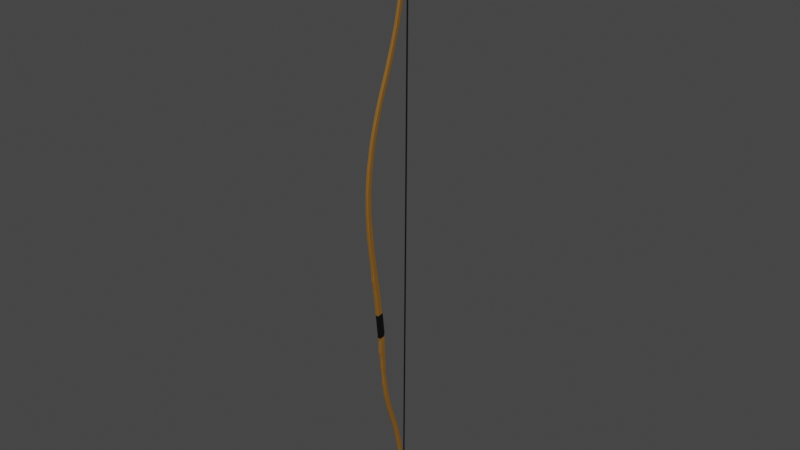 # Source: bow.blend  (saved by Blender 2.92.15; exported with 4.5.12 LTS)
import bpy
from mathutils import Matrix  # noqa: F401  (used for matrix-valued properties, if any)

bpy.ops.wm.read_factory_settings(use_empty=True)
scene = bpy.context.scene
scene.name = 'Scene'

# ---- collections
col_collection = bpy.data.collections.new('Collection'); scene.collection.children.link(col_collection)

# ---- materials (node trees are filled in below, after node groups)
mat_material_002 = bpy.data.materials.new('Material.002')
mat_material_002.use_transparent_shadow = False
mat_material_001 = bpy.data.materials.new('Material.001')
mat_material_001.use_transparent_shadow = False
mat_material_003 = bpy.data.materials.new('Material.003')
mat_material_003.use_transparent_shadow = False

# ---- material node trees
mat_material_002.use_nodes = True; mat_material_002.node_tree.nodes.clear()
_N = mat_material_002.node_tree.nodes; _L = mat_material_002.node_tree.links
n0 = _N.new('ShaderNodeBsdfPrincipled'); n0.name = 'Principled BSDF'; n0.location = (10, 300)
n0.distribution = 'GGX'
n0.subsurface_method = 'BURLEY'
n0.inputs[0].default_value = (0.2396, 0.109, 0.018, 1.0)
n0.inputs[3].default_value = 1.45
n0.inputs[27].default_value = (0.0, 0.0, 0.0, 1.0)
n0.inputs[28].default_value = 1.0
n1 = _N.new('ShaderNodeOutputMaterial'); n1.name = 'Material Output'; n1.location = (300, 300)
_L.new(n0.outputs[0], n1.inputs[0])
n1.is_active_output = True
mat_material_001.use_nodes = True; mat_material_001.node_tree.nodes.clear()
_N = mat_material_001.node_tree.nodes; _L = mat_material_001.node_tree.links
n0 = _N.new('ShaderNodeBsdfPrincipled'); n0.name = 'Principled BSDF'; n0.location = (10, 300)
n0.distribution = 'GGX'
n0.subsurface_method = 'BURLEY'
n0.inputs[0].default_value = (0.0, 0.0, 0.0, 1.0)
n0.inputs[3].default_value = 1.45
n0.inputs[27].default_value = (0.0, 0.0, 0.0, 1.0)
n0.inputs[28].default_value = 1.0
n1 = _N.new('ShaderNodeOutputMaterial'); n1.name = 'Material Output'; n1.location = (300, 300)
_L.new(n0.outputs[0], n1.inputs[0])
n1.is_active_output = True
mat_material_003.use_nodes = True; mat_material_003.node_tree.nodes.clear()
_N = mat_material_003.node_tree.nodes; _L = mat_material_003.node_tree.links
n0 = _N.new('ShaderNodeBsdfPrincipled'); n0.name = 'Principled BSDF'; n0.location = (10, 300)
n0.distribution = 'GGX'
n0.subsurface_method = 'BURLEY'
n0.inputs[0].default_value = (0.0, 0.0, 0.0, 1.0)
n0.inputs[3].default_value = 1.45
n0.inputs[27].default_value = (0.0, 0.0, 0.0, 1.0)
n0.inputs[28].default_value = 1.0
n1 = _N.new('ShaderNodeOutputMaterial'); n1.name = 'Material Output'; n1.location = (300, 300)
_L.new(n0.outputs[0], n1.inputs[0])
n1.is_active_output = True

# ---- world
world_world = bpy.data.worlds.new('World'); scene.world = world_world
world_world.use_nodes = True; world_world.node_tree.nodes.clear()
_N = world_world.node_tree.nodes; _L = world_world.node_tree.links
n0 = _N.new('ShaderNodeOutputWorld'); n0.name = 'World Output'; n0.location = (300, 300)
n1 = _N.new('ShaderNodeBackground'); n1.name = 'Background'; n1.location = (10, 300)
n1.inputs[0].default_value = (0.05088, 0.05088, 0.05088, 1.0)
_L.new(n1.outputs[0], n0.inputs[0])
n0.is_active_output = True
world_world.color = (0.05088, 0.05088, 0.05088)
world_world.use_sun_shadow = False
world_world.sun_shadow_jitter_overblur = 0.0

# ---- meshes
me_cube_002 = bpy.data.meshes.new('Cube.002')
me_cube_002.from_pydata([(0.8304, 0.5474, -8.948), (-1.0, -1.0, 1.0), (0.8304, -1.113, -8.948), (-1.0, 1.0, 1.0), (1.0, 1.035, -0.8763), (1.0, -1.0, 1.0), (1.0, -0.965, -0.8763), (1.0, 1.0, 1.0), (-1.0, -1.0, 2.935), (-1.0, 1.0, 2.935), (1.0, -1.0, 2.935), (1.0, 1.0, 2.935), (-1.0, -1.0, 5.462), (-1.0, 1.0, 5.462), (1.0, -1.0, 5.462), (1.0, 1.0, 5.462), (-1.0, -1.0, 8.647), (-1.0, 1.0, 8.647), (1.0, -1.0, 8.647), (1.0, 1.0, 8.647), (-1.0, -1.199, 11.36), (-1.0, 0.8011, 11.36), (1.0, -1.199, 11.36), (1.0, 0.8011, 11.36), (-0.9099, -1.042, 13.89), (-0.9099, 0.7772, 13.89), (0.9099, -1.042, 13.89), (0.9099, 0.7772, 13.89), (-0.9099, -1.042, 16.96), (-0.9099, 0.7772, 16.96), (0.9099, -1.042, 16.96), (0.9099, 0.7772, 16.96), (-0.9099, -1.131, 19.99), (-0.9099, 0.6888, 19.99), (0.9099, -1.131, 19.99), (0.9099, 0.6888, 19.99), (-0.9099, -1.131, 22.98), (-0.9099, 0.6888, 22.98), (0.9099, -1.131, 22.98), (0.9099, 0.6888, 22.98), (-0.9099, -1.131, 25.41), (-0.9099, 0.6888, 25.41), (0.9099, -1.131, 25.41), (0.9099, 0.6888, 25.41), (-0.9099, -1.015, 28.37), (-0.9099, 0.8046, 28.37), (0.9099, -1.015, 28.37), (0.9099, 0.8046, 28.37), (-0.834, -0.8508, 30.87), (-0.834, 0.8171, 30.87), (0.834, -0.8508, 30.87), (0.834, 0.8171, 30.87), (-0.834, -0.6519, 33.52), (-0.834, 1.016, 33.52), (0.834, -0.6519, 33.52), (0.834, 1.016, 33.52), (-0.834, -0.2451, 36.82), (-0.834, 1.423, 36.82), (0.834, -0.2451, 36.82), (0.834, 1.423, 36.82), (-0.834, 0.128, 39.87), (-0.834, 1.796, 39.87), (0.834, 0.128, 39.87), (0.834, 1.796, 39.87), (-0.834, 0.73, 42.87), (-0.834, 2.398, 42.87), (0.834, 0.73, 42.87), (0.834, 2.398, 42.87), (-0.834, 1.506, 46.35), (-0.834, 3.174, 46.35), (0.834, 1.506, 46.35), (0.834, 3.174, 46.35), (-0.834, 2.465, 49.47), (-0.834, 4.133, 49.47), (0.834, 2.465, 49.47), (0.834, 4.133, 49.47), (-0.834, 3.297, 52.27), (-0.834, 4.965, 52.27), (0.834, 3.297, 52.27), (0.834, 4.965, 52.27), (-0.834, 4.251, 54.94), (-0.834, 5.919, 54.94), (0.834, 4.251, 54.94), (0.834, 5.919, 54.94), (-0.834, 5.665, 58.38), (-0.834, 7.333, 58.38), (0.834, 5.665, 58.38), (0.834, 7.333, 58.38), (-0.834, 7.113, 61.63), (-0.834, 8.781, 61.63), (0.834, 7.113, 61.63), (0.834, 8.781, 61.63), (-0.834, 8.639, 64.81), (-0.834, 10.31, 64.81), (0.834, 8.639, 64.81), (0.834, 10.31, 64.81), (-0.834, 10.48, 68.31), (-0.834, 12.15, 68.31), (0.834, 10.48, 68.31), (0.834, 12.15, 68.31), (-0.834, 12.32, 71.74), (-0.834, 13.99, 71.74), (0.834, 12.32, 71.74), (0.834, 13.99, 71.74), (-0.834, 13.96, 75.1), (-0.834, 15.63, 75.1), (0.834, 13.96, 75.1), (0.834, 15.63, 75.1), (-0.7711, 15.49, 78.24), (-0.7711, 17.03, 78.24), (0.7711, 15.49, 78.24), (0.7711, 17.03, 78.24), (-0.7711, 17.48, 82.71), (-0.7711, 19.02, 82.71), (0.7711, 17.48, 82.71), (0.7711, 19.02, 82.71), (-0.7711, 18.74, 86.04), (-0.7711, 20.28, 86.04), (0.7711, 18.74, 86.04), (0.7711, 20.28, 86.04), (-0.7711, 19.68, 88.77), (-0.7711, 21.22, 88.77), (0.7711, 19.68, 88.77), (0.7711, 21.22, 88.77), (-0.7711, 20.05, 89.96), (-0.7711, 21.59, 89.96), (0.7711, 20.05, 89.96), (0.7711, 21.59, 89.96), (-0.7711, 20.69, 92.04), (-0.7711, 22.24, 92.04), (0.7711, 20.69, 92.04), (0.7711, 22.24, 92.04), (0.7711, 21.91, 91.0), (0.7711, 20.18, 90.84), (-0.7711, 20.18, 90.84), (-0.7711, 21.91, 91.0), (0.7711, 22.08, 91.52), (-0.7711, 20.58, 91.44), (0.7711, 20.58, 91.44), (-0.7711, 22.08, 91.52), (-0.7711, 21.42, 94.52), (-0.7711, 22.96, 94.52), (0.7711, 21.42, 94.52), (0.7711, 22.96, 94.52), (-0.7711, 22.27, 97.99), (-0.7711, 23.81, 97.99), (0.7711, 22.27, 97.99), (0.7711, 23.81, 97.99), (-0.8341, 23.2, 102.3), (-0.8341, 24.86, 102.3), (0.8341, 23.2, 102.3), (0.8341, 24.86, 102.3), (-0.8589, 23.87, 107.3), (-0.8589, 25.59, 107.3), (0.8589, 23.87, 107.3), (0.8589, 25.59, 107.3), (-1.025, 24.56, 112.9), (-1.025, 26.62, 112.9), (1.025, 24.56, 112.9), (1.025, 26.62, 112.9), (-0.6271, 24.89, 115.6), (-0.6271, 26.15, 115.6), (0.6271, 24.89, 115.6), (0.6271, 26.15, 115.6), (-0.4683, 25.01, 117.5), (-0.4683, 25.95, 117.5), (0.4683, 25.01, 117.5), (0.4683, 25.95, 117.5), (-0.8304, 0.5474, -8.948), (-0.8304, -1.113, -8.948), (-1.0, 1.035, -0.8763), (-1.0, -0.965, -0.8763), (-1.0, -1.0, -10.06), (-1.0, 1.0, -10.06), (1.0, -1.0, -10.06), (1.0, 1.0, -10.06), (-1.0, -1.456, -14.24), (-1.0, 0.5437, -14.24), (1.0, -1.456, -14.24), (1.0, 0.5437, -14.24), (-0.8372, -1.293, -17.14), (-0.8372, 0.3808, -17.14), (0.8372, -1.293, -17.14), (0.8372, 0.3808, -17.14), (-0.8372, -1.449, -20.08), (-0.8372, 0.2248, -20.08), (0.8372, -1.449, -20.08), (0.8372, 0.2248, -20.08), (-0.6944, -1.439, -22.99), (-0.6944, -0.05052, -22.99), (0.6944, -1.439, -22.99), (0.6944, -0.05052, -22.99), (-0.8091, -1.554, -26.6), (-0.8091, 0.06413, -26.6), (0.8091, -1.554, -26.6), (0.8091, 0.06413, -26.6), (-0.8091, -1.365, -30.75), (-0.8091, 0.2529, -30.75), (0.8091, -1.365, -30.75), (0.8091, 0.2529, -30.75), (-0.8091, -1.031, -34.07), (-0.8091, 0.5876, -34.07), (0.8091, -1.031, -34.07), (0.8091, 0.5876, -34.07), (-0.8091, -0.534, -37.57), (-0.8091, 1.084, -37.57), (0.8091, -0.534, -37.57), (0.8091, 1.084, -37.57), (-0.8091, 0.5244, -42.92), (-0.8091, 2.143, -42.92), (0.8091, 0.5244, -42.92), (0.8091, 2.143, -42.92), (-0.8091, 1.363, -47.36), (-0.8091, 2.981, -47.36), (0.8091, 1.363, -47.36), (0.8091, 2.981, -47.36), (-0.8091, 2.008, -53.27), (-0.8091, 3.626, -53.27), (0.8091, 2.008, -53.27), (0.8091, 3.626, -53.27), (-0.8091, 2.008, -53.27), (-0.8091, 3.626, -53.27), (0.8091, 2.008, -53.27), (0.8091, 3.626, -53.27), (-0.6939, 2.457, -58.33), (-0.6939, 3.845, -58.33), (0.6939, 2.457, -58.33), (0.6939, 3.845, -58.33), (-0.6939, 2.538, -62.86), (-0.6939, 3.926, -62.86), (0.6939, 2.538, -62.86), (0.6939, 3.926, -62.86), (-0.7204, 2.474, -65.12), (-0.7204, 3.914, -65.12), (0.7204, 2.474, -65.12), (0.7204, 3.914, -65.12), (-0.9416, 1.958, -67.79), (-0.9416, 3.841, -67.79), (0.9416, 1.958, -67.79), (0.9416, 3.841, -67.79), (-1.094, 1.381, -69.76), (-1.094, 3.569, -69.76), (1.094, 1.381, -69.76), (1.094, 3.569, -69.76), (-0.5548, 1.563, -70.75), (-0.5548, 2.672, -70.75), (0.5548, 1.563, -70.75), (0.5548, 2.672, -70.75)], [], [(179, 178, 182, 183), (174, 175, 0, 2), (1, 3, 170, 171), (177, 179, 183, 181), (181, 183, 187, 185), (7, 3, 9, 11), (10, 11, 15, 14), (5, 7, 11, 10), (3, 1, 8, 9), (1, 5, 10, 8), (12, 14, 18, 16), (9, 8, 12, 13), (8, 10, 14, 12), (11, 9, 13, 15), (19, 17, 21, 23), (15, 13, 17, 19), (14, 15, 19, 18), (13, 12, 16, 17), (22, 23, 27, 26), (18, 19, 23, 22), (17, 16, 20, 21), (16, 18, 22, 20), (24, 26, 30, 28), (21, 20, 24, 25), (20, 22, 26, 24), (23, 21, 25, 27), (30, 31, 35, 34), (27, 25, 29, 31), (26, 27, 31, 30), (25, 24, 28, 29), (34, 35, 39, 38), (29, 28, 32, 33), (28, 30, 34, 32), (31, 29, 33, 35), (36, 38, 42, 40), (33, 32, 36, 37), (32, 34, 38, 36), (35, 33, 37, 39), (42, 43, 47, 46), (39, 37, 41, 43), (38, 39, 43, 42), (37, 36, 40, 41), (45, 44, 48, 49), (41, 40, 44, 45), (40, 42, 46, 44), (43, 41, 45, 47), (48, 50, 54, 52), (44, 46, 50, 48), (47, 45, 49, 51), (46, 47, 51, 50), (54, 55, 59, 58), (51, 49, 53, 55), (50, 51, 55, 54), (49, 48, 52, 53), (56, 58, 62, 60), (53, 52, 56, 57), (52, 54, 58, 56), (55, 53, 57, 59), (63, 61, 65, 67), (59, 57, 61, 63), (58, 59, 63, 62), (57, 56, 60, 61), (66, 67, 71, 70), (62, 63, 67, 66), (61, 60, 64, 65), (60, 62, 66, 64), (68, 70, 74, 72), (65, 64, 68, 69), (64, 66, 70, 68), (67, 65, 69, 71), (74, 75, 79, 78), (71, 69, 73, 75), (70, 71, 75, 74), (69, 68, 72, 73), (78, 79, 83, 82), (73, 72, 76, 77), (72, 74, 78, 76), (75, 73, 77, 79), (80, 82, 86, 84), (77, 76, 80, 81), (76, 78, 82, 80), (79, 77, 81, 83), (86, 87, 91, 90), (83, 81, 85, 87), (82, 83, 87, 86), (81, 80, 84, 85), (89, 88, 92, 93), (85, 84, 88, 89), (84, 86, 90, 88), (87, 85, 89, 91), (92, 94, 98, 96), (88, 90, 94, 92), (91, 89, 93, 95), (90, 91, 95, 94), (96, 98, 102, 100), (95, 93, 97, 99), (94, 95, 99, 98), (93, 92, 96, 97), (102, 103, 107, 106), (99, 97, 101, 103), (98, 99, 103, 102), (97, 96, 100, 101), (105, 104, 108, 109), (101, 100, 104, 105), (100, 102, 106, 104), (103, 101, 105, 107), (108, 110, 114, 112), (104, 106, 110, 108), (107, 105, 109, 111), (106, 107, 111, 110), (114, 115, 119, 118), (111, 109, 113, 115), (110, 111, 115, 114), (109, 108, 112, 113), (116, 118, 122, 120), (113, 112, 116, 117), (112, 114, 118, 116), (115, 113, 117, 119), (123, 121, 125, 127), (119, 117, 121, 123), (118, 119, 123, 122), (117, 116, 120, 121), (138, 136, 131, 130), (122, 123, 127, 126), (121, 120, 124, 125), (120, 122, 126, 124), (128, 130, 142, 140), (139, 137, 128, 129), (137, 138, 130, 128), (136, 139, 129, 131), (127, 125, 135, 132), (124, 126, 133, 134), (125, 124, 134, 135), (126, 127, 132, 133), (132, 135, 139, 136), (134, 133, 138, 137), (135, 134, 137, 139), (133, 132, 136, 138), (140, 142, 146, 144), (131, 129, 141, 143), (130, 131, 143, 142), (129, 128, 140, 141), (146, 147, 151, 150), (143, 141, 145, 147), (142, 143, 147, 146), (141, 140, 144, 145), (149, 148, 152, 153), (145, 144, 148, 149), (144, 146, 150, 148), (147, 145, 149, 151), (152, 154, 158, 156), (148, 150, 154, 152), (151, 149, 153, 155), (150, 151, 155, 154), (158, 159, 163, 162), (155, 153, 157, 159), (154, 155, 159, 158), (153, 152, 156, 157), (162, 163, 167, 166), (157, 156, 160, 161), (156, 158, 162, 160), (159, 157, 161, 163), (167, 165, 164, 166), (161, 160, 164, 165), (160, 162, 166, 164), (163, 161, 165, 167), (7, 5, 6, 4), (175, 173, 168, 0), (176, 177, 181, 180), (5, 1, 171, 6), (172, 173, 177, 176), (172, 174, 2, 169), (173, 172, 169, 168), (3, 7, 4, 170), (178, 176, 180, 182), (174, 172, 176, 178), (173, 175, 179, 177), (175, 174, 178, 179), (185, 187, 191, 189), (180, 181, 185, 184), (182, 180, 184, 186), (183, 182, 186, 187), (188, 189, 193, 192), (186, 184, 188, 190), (184, 185, 189, 188), (187, 186, 190, 191), (193, 195, 199, 197), (191, 190, 194, 195), (189, 191, 195, 193), (190, 188, 192, 194), (198, 196, 200, 202), (194, 192, 196, 198), (192, 193, 197, 196), (195, 194, 198, 199), (200, 201, 205, 204), (196, 197, 201, 200), (199, 198, 202, 203), (197, 199, 203, 201), (205, 207, 211, 209), (203, 202, 206, 207), (201, 203, 207, 205), (202, 200, 204, 206), (208, 209, 213, 212), (206, 204, 208, 210), (204, 205, 209, 208), (207, 206, 210, 211), (215, 214, 218, 219), (211, 210, 214, 215), (209, 211, 215, 213), (210, 208, 212, 214), (217, 219, 223, 221), (213, 215, 219, 217), (214, 212, 216, 218), (212, 213, 217, 216), (220, 221, 225, 224), (218, 216, 220, 222), (216, 217, 221, 220), (219, 218, 222, 223), (225, 227, 231, 229), (223, 222, 226, 227), (221, 223, 227, 225), (222, 220, 224, 226), (229, 231, 235, 233), (226, 224, 228, 230), (224, 225, 229, 228), (227, 226, 230, 231), (232, 233, 237, 236), (230, 228, 232, 234), (228, 229, 233, 232), (231, 230, 234, 235), (237, 239, 243, 241), (235, 234, 238, 239), (233, 235, 239, 237), (234, 232, 236, 238), (242, 240, 244, 246), (238, 236, 240, 242), (236, 237, 241, 240), (239, 238, 242, 243), (245, 247, 246, 244), (240, 241, 245, 244), (243, 242, 246, 247), (241, 243, 247, 245)])
_uv = me_cube_002.uv_layers.new(name='UVMap')
_uv.uv.foreach_set('vector', [0.375, 0.5, 0.375, 0.75, 0.375, 0.75, 0.375, 0.5, 0.375, 0.75, 0.375, 0.5, 0.375, 0.5, 0.375, 0.75, 0.625, 0.0, 0.625, 0.25, 0.625, 0.25, 0.625, 0.0, 0.375, 0.25, 0.375, 0.5, 0.375, 0.5, 0.375, 0.25, 0.375, 0.25, 0.375, 0.5, 0.375, 0.5, 0.375, 0.25, 0.625, 0.5, 0.625, 0.25, 0.625, 0.25, 0.625, 0.5, 0.625, 0.75, 0.625, 0.5, 0.625, 0.5, 0.625, 0.75, 0.625, 0.75, 0.625, 0.5, 0.625, 0.5, 0.625, 0.75, 0.625, 0.25, 0.625, 0.0, 0.625, 0.0, 0.625, 0.25, 0.625, 1.0, 0.625, 0.75, 0.625, 0.75, 0.625, 1.0, 0.625, 1.0, 0.625, 0.75, 0.625, 0.75, 0.625, 1.0, 0.625, 0.25, 0.625, 0.0, 0.625, 0.0, 0.625, 0.25, 0.625, 1.0, 0.625, 0.75, 0.625, 0.75, 0.625, 1.0, 0.625, 0.5, 0.625, 0.25, 0.625, 0.25, 0.625, 0.5, 0.625, 0.5, 0.625, 0.25, 0.625, 0.25, 0.625, 0.5, 0.625, 0.5, 0.625, 0.25, 0.625, 0.25, 0.625, 0.5, 0.625, 0.75, 0.625, 0.5, 0.625, 0.5, 0.625, 0.75, 0.625, 0.25, 0.625, 0.0, 0.625, 0.0, 0.625, 0.25, 0.625, 0.75, 0.625, 0.5, 0.625, 0.5, 0.625, 0.75, 0.625, 0.75, 0.625, 0.5, 0.625, 0.5, 0.625, 0.75, 0.625, 0.25, 0.625, 0.0, 0.625, 0.0, 0.625, 0.25, 0.625, 1.0, 0.625, 0.75, 0.625, 0.75, 0.625, 1.0, 0.625, 1.0, 0.625, 0.75, 0.625, 0.75, 0.625, 1.0, 0.625, 0.25, 0.625, 0.0, 0.625, 0.0, 0.625, 0.25, 0.625, 1.0, 0.625, 0.75, 0.625, 0.75, 0.625, 1.0, 0.625, 0.5, 0.625, 0.25, 0.625, 0.25, 0.625, 0.5, 0.625, 0.75, 0.625, 0.5, 0.625, 0.5, 0.625, 0.75, 0.625, 0.5, 0.625, 0.25, 0.625, 0.25, 0.625, 0.5, 0.625, 0.75, 0.625, 0.5, 0.625, 0.5, 0.625, 0.75, 0.625, 0.25, 0.625, 0.0, 0.625, 0.0, 0.625, 0.25, 0.625, 0.75, 0.625, 0.5, 0.625, 0.5, 0.625, 0.75, 0.625, 0.25, 0.625, 0.0, 0.625, 0.0, 0.625, 0.25, 0.625, 1.0, 0.625, 0.75, 0.625, 0.75, 0.625, 1.0, 0.625, 0.5, 0.625, 0.25, 0.625, 0.25, 0.625, 0.5, 0.625, 1.0, 0.625, 0.75, 0.625, 0.75, 0.625, 1.0, 0.625, 0.25, 0.625, 0.0, 0.625, 0.0, 0.625, 0.25, 0.625, 1.0, 0.625, 0.75, 0.625, 0.75, 0.625, 1.0, 0.625, 0.5, 0.625, 0.25, 0.625, 0.25, 0.625, 0.5, 0.625, 0.75, 0.625, 0.5, 0.625, 0.5, 0.625, 0.75, 0.625, 0.5, 0.625, 0.25, 0.625, 0.25, 0.625, 0.5, 0.625, 0.75, 0.625, 0.5, 0.625, 0.5, 0.625, 0.75, 0.625, 0.25, 0.625, 0.0, 0.625, 0.0, 0.625, 0.25, 0.625, 0.25, 0.625, 0.0, 0.625, 0.0, 0.625, 0.25, 0.625, 0.25, 0.625, 0.0, 0.625, 0.0, 0.625, 0.25, 0.625, 1.0, 0.625, 0.75, 0.625, 0.75, 0.625, 1.0, 0.625, 0.5, 0.625, 0.25, 0.625, 0.25, 0.625, 0.5, 0.625, 1.0, 0.625, 0.75, 0.625, 0.75, 0.625, 1.0, 0.625, 1.0, 0.625, 0.75, 0.625, 0.75, 0.625, 1.0, 0.625, 0.5, 0.625, 0.25, 0.625, 0.25, 0.625, 0.5, 0.625, 0.75, 0.625, 0.5, 0.625, 0.5, 0.625, 0.75, 0.625, 0.75, 0.625, 0.5, 0.625, 0.5, 0.625, 0.75, 0.625, 0.5, 0.625, 0.25, 0.625, 0.25, 0.625, 0.5, 0.625, 0.75, 0.625, 0.5, 0.625, 0.5, 0.625, 0.75, 0.625, 0.25, 0.625, 0.0, 0.625, 0.0, 0.625, 0.25, 0.625, 1.0, 0.625, 0.75, 0.625, 0.75, 0.625, 1.0, 0.625, 0.25, 0.625, 0.0, 0.625, 0.0, 0.625, 0.25, 0.625, 1.0, 0.625, 0.75, 0.625, 0.75, 0.625, 1.0, 0.625, 0.5, 0.625, 0.25, 0.625, 0.25, 0.625, 0.5, 0.625, 0.5, 0.625, 0.25, 0.625, 0.25, 0.625, 0.5, 0.625, 0.5, 0.625, 0.25, 0.625, 0.25, 0.625, 0.5, 0.625, 0.75, 0.625, 0.5, 0.625, 0.5, 0.625, 0.75, 0.625, 0.25, 0.625, 0.0, 0.625, 0.0, 0.625, 0.25, 0.625, 0.75, 0.625, 0.5, 0.625, 0.5, 0.625, 0.75, 0.625, 0.75, 0.625, 0.5, 0.625, 0.5, 0.625, 0.75, 0.625, 0.25, 0.625, 0.0, 0.625, 0.0, 0.625, 0.25, 0.625, 1.0, 0.625, 0.75, 0.625, 0.75, 0.625, 1.0, 0.625, 1.0, 0.625, 0.75, 0.625, 0.75, 0.625, 1.0, 0.625, 0.25, 0.625, 0.0, 0.625, 0.0, 0.625, 0.25, 0.625, 1.0, 0.625, 0.75, 0.625, 0.75, 0.625, 1.0, 0.625, 0.5, 0.625, 0.25, 0.625, 0.25, 0.625, 0.5, 0.625, 0.75, 0.625, 0.5, 0.625, 0.5, 0.625, 0.75, 0.625, 0.5, 0.625, 0.25, 0.625, 0.25, 0.625, 0.5, 0.625, 0.75, 0.625, 0.5, 0.625, 0.5, 0.625, 0.75, 0.625, 0.25, 0.625, 0.0, 0.625, 0.0, 0.625, 0.25, 0.625, 0.75, 0.625, 0.5, 0.625, 0.5, 0.625, 0.75, 0.625, 0.25, 0.625, 0.0, 0.625, 0.0, 0.625, 0.25, 0.625, 1.0, 0.625, 0.75, 0.625, 0.75, 0.625, 1.0, 0.625, 0.5, 0.625, 0.25, 0.625, 0.25, 0.625, 0.5, 0.625, 1.0, 0.625, 0.75, 0.625, 0.75, 0.625, 1.0, 0.625, 0.25, 0.625, 0.0, 0.625, 0.0, 0.625, 0.25, 0.625, 1.0, 0.625, 0.75, 0.625, 0.75, 0.625, 1.0, 0.625, 0.5, 0.625, 0.25, 0.625, 0.25, 0.625, 0.5, 0.625, 0.75, 0.625, 0.5, 0.625, 0.5, 0.625, 0.75, 0.625, 0.5, 0.625, 0.25, 0.625, 0.25, 0.625, 0.5, 0.625, 0.75, 0.625, 0.5, 0.625, 0.5, 0.625, 0.75, 0.625, 0.25, 0.625, 0.0, 0.625, 0.0, 0.625, 0.25, 0.625, 0.25, 0.625, 0.0, 0.625, 0.0, 0.625, 0.25, 0.625, 0.25, 0.625, 0.0, 0.625, 0.0, 0.625, 0.25, 0.625, 1.0, 0.625, 0.75, 0.625, 0.75, 0.625, 1.0, 0.625, 0.5, 0.625, 0.25, 0.625, 0.25, 0.625, 0.5, 0.625, 1.0, 0.625, 0.75, 0.625, 0.75, 0.625, 1.0, 0.625, 1.0, 0.625, 0.75, 0.625, 0.75, 0.625, 1.0, 0.625, 0.5, 0.625, 0.25, 0.625, 0.25, 0.625, 0.5, 0.625, 0.75, 0.625, 0.5, 0.625, 0.5, 0.625, 0.75, 0.625, 1.0, 0.625, 0.75, 0.625, 0.75, 0.625, 1.0, 0.625, 0.5, 0.625, 0.25, 0.625, 0.25, 0.625, 0.5, 0.625, 0.75, 0.625, 0.5, 0.625, 0.5, 0.625, 0.75, 0.625, 0.25, 0.625, 0.0, 0.625, 0.0, 0.625, 0.25, 0.625, 0.75, 0.625, 0.5, 0.625, 0.5, 0.625, 0.75, 0.625, 0.5, 0.625, 0.25, 0.625, 0.25, 0.625, 0.5, 0.625, 0.75, 0.625, 0.5, 0.625, 0.5, 0.625, 0.75, 0.625, 0.25, 0.625, 0.0, 0.625, 0.0, 0.625, 0.25, 0.625, 0.25, 0.625, 0.0, 0.625, 0.0, 0.625, 0.25, 0.625, 0.25, 0.625, 0.0, 0.625, 0.0, 0.625, 0.25, 0.625, 1.0, 0.625, 0.75, 0.625, 0.75, 0.625, 1.0, 0.625, 0.5, 0.625, 0.25, 0.625, 0.25, 0.625, 0.5, 0.625, 1.0, 0.625, 0.75, 0.625, 0.75, 0.625, 1.0, 0.625, 1.0, 0.625, 0.75, 0.625, 0.75, 0.625, 1.0, 0.625, 0.5, 0.625, 0.25, 0.625, 0.25, 0.625, 0.5, 0.625, 0.75, 0.625, 0.5, 0.625, 0.5, 0.625, 0.75, 0.625, 0.75, 0.625, 0.5, 0.625, 0.5, 0.625, 0.75, 0.625, 0.5, 0.625, 0.25, 0.625, 0.25, 0.625, 0.5, 0.625, 0.75, 0.625, 0.5, 0.625, 0.5, 0.625, 0.75, 0.625, 0.25, 0.625, 0.0, 0.625, 0.0, 0.625, 0.25, 0.625, 1.0, 0.625, 0.75, 0.625, 0.75, 0.625, 1.0, 0.625, 0.25, 0.625, 0.0, 0.625, 0.0, 0.625, 0.25, 0.625, 1.0, 0.625, 0.75, 0.625, 0.75, 0.625, 1.0, 0.625, 0.5, 0.625, 0.25, 0.625, 0.25, 0.625, 0.5, 0.625, 0.5, 0.625, 0.25, 0.625, 0.25, 0.625, 0.5, 0.625, 0.5, 0.625, 0.25, 0.625, 0.25, 0.625, 0.5, 0.625, 0.75, 0.625, 0.5, 0.625, 0.5, 0.625, 0.75, 0.625, 0.25, 0.625, 0.0, 0.625, 0.0, 0.625, 0.25, 0.625, 0.75, 0.625, 0.5, 0.625, 0.5, 0.625, 0.75, 0.625, 0.75, 0.625, 0.5, 0.625, 0.5, 0.625, 0.75, 0.625, 0.25, 0.625, 0.0, 0.625, 0.0, 0.625, 0.25, 0.625, 1.0, 0.625, 0.75, 0.625, 0.75, 0.625, 1.0, 0.625, 1.0, 0.625, 0.75, 0.625, 0.75, 0.625, 1.0, 0.625, 0.25, 0.625, 0.0, 0.625, 0.0, 0.625, 0.25, 0.625, 1.0, 0.625, 0.75, 0.625, 0.75, 0.625, 1.0, 0.625, 0.5, 0.625, 0.25, 0.625, 0.25, 0.625, 0.5, 0.625, 0.5, 0.625, 0.25, 0.625, 0.25, 0.625, 0.5, 0.625, 1.0, 0.625, 0.75, 0.625, 0.75, 0.625, 1.0, 0.625, 0.25, 0.625, 0.0, 0.625, 0.0, 0.625, 0.25, 0.625, 0.75, 0.625, 0.5, 0.625, 0.5, 0.625, 0.75, 0.625, 0.5, 0.625, 0.25, 0.625, 0.25, 0.625, 0.5, 0.625, 1.0, 0.625, 0.75, 0.625, 0.75, 0.625, 1.0, 0.625, 0.25, 0.625, 0.0, 0.625, 0.0, 0.625, 0.25, 0.625, 0.75, 0.625, 0.5, 0.625, 0.5, 0.625, 0.75, 0.625, 1.0, 0.625, 0.75, 0.625, 0.75, 0.625, 1.0, 0.625, 0.5, 0.625, 0.25, 0.625, 0.25, 0.625, 0.5, 0.625, 0.75, 0.625, 0.5, 0.625, 0.5, 0.625, 0.75, 0.625, 0.25, 0.625, 0.0, 0.625, 0.0, 0.625, 0.25, 0.625, 0.75, 0.625, 0.5, 0.625, 0.5, 0.625, 0.75, 0.625, 0.5, 0.625, 0.25, 0.625, 0.25, 0.625, 0.5, 0.625, 0.75, 0.625, 0.5, 0.625, 0.5, 0.625, 0.75, 0.625, 0.25, 0.625, 0.0, 0.625, 0.0, 0.625, 0.25, 0.625, 0.25, 0.625, 0.0, 0.625, 0.0, 0.625, 0.25, 0.625, 0.25, 0.625, 0.0, 0.625, 0.0, 0.625, 0.25, 0.625, 1.0, 0.625, 0.75, 0.625, 0.75, 0.625, 1.0, 0.625, 0.5, 0.625, 0.25, 0.625, 0.25, 0.625, 0.5, 0.625, 1.0, 0.625, 0.75, 0.625, 0.75, 0.625, 1.0, 0.625, 1.0, 0.625, 0.75, 0.625, 0.75, 0.625, 1.0, 0.625, 0.5, 0.625, 0.25, 0.625, 0.25, 0.625, 0.5, 0.625, 0.75, 0.625, 0.5, 0.625, 0.5, 0.625, 0.75, 0.625, 0.75, 0.625, 0.5, 0.625, 0.5, 0.625, 0.75, 0.625, 0.5, 0.625, 0.25, 0.625, 0.25, 0.625, 0.5, 0.625, 0.75, 0.625, 0.5, 0.625, 0.5, 0.625, 0.75, 0.625, 0.25, 0.625, 0.0, 0.625, 0.0, 0.625, 0.25, 0.625, 0.75, 0.625, 0.5, 0.625, 0.5, 0.625, 0.75, 0.625, 0.25, 0.625, 0.0, 0.625, 0.0, 0.625, 0.25, 0.625, 1.0, 0.625, 0.75, 0.625, 0.75, 0.625, 1.0, 0.625, 0.5, 0.625, 0.25, 0.625, 0.25, 0.625, 0.5, 0.625, 0.5, 0.875, 0.5, 0.875, 0.75, 0.625, 0.75, 0.625, 0.25, 0.625, 0.0, 0.625, 0.0, 0.625, 0.25, 0.625, 1.0, 0.625, 0.75, 0.625, 0.75, 0.625, 1.0, 0.625, 0.5, 0.625, 0.25, 0.625, 0.25, 0.625, 0.5, 0.625, 0.5, 0.625, 0.75, 0.625, 0.75, 0.625, 0.5, 0.375, 0.5, 0.375, 0.25, 0.375, 0.25, 0.375, 0.5, 0.375, 0.0, 0.375, 0.25, 0.375, 0.25, 0.375, 0.0, 0.625, 0.75, 0.625, 1.0, 0.625, 1.0, 0.625, 0.75, 0.375, 0.0, 0.375, 0.25, 0.375, 0.25, 0.375, 0.0, 0.375, 1.0, 0.375, 0.75, 0.375, 0.75, 0.375, 1.0, 0.375, 0.25, 0.375, 0.0, 0.375, 0.0, 0.375, 0.25, 0.625, 0.25, 0.625, 0.5, 0.625, 0.5, 0.625, 0.25, 0.375, 0.75, 0.375, 1.0, 0.375, 1.0, 0.375, 0.75, 0.375, 0.75, 0.375, 1.0, 0.375, 1.0, 0.375, 0.75, 0.375, 0.25, 0.375, 0.5, 0.375, 0.5, 0.375, 0.25, 0.375, 0.5, 0.375, 0.75, 0.375, 0.75, 0.375, 0.5, 0.375, 0.25, 0.375, 0.5, 0.375, 0.5, 0.375, 0.25, 0.375, 0.0, 0.375, 0.25, 0.375, 0.25, 0.375, 0.0, 0.375, 0.75, 0.375, 1.0, 0.375, 1.0, 0.375, 0.75, 0.375, 0.5, 0.375, 0.75, 0.375, 0.75, 0.375, 0.5, 0.375, 0.0, 0.375, 0.25, 0.375, 0.25, 0.375, 0.0, 0.375, 0.75, 0.375, 1.0, 0.375, 1.0, 0.375, 0.75, 0.375, 0.0, 0.375, 0.25, 0.375, 0.25, 0.375, 0.0, 0.375, 0.5, 0.375, 0.75, 0.375, 0.75, 0.375, 0.5, 0.375, 0.25, 0.375, 0.5, 0.375, 0.5, 0.375, 0.25, 0.375, 0.5, 0.375, 0.75, 0.375, 0.75, 0.375, 0.5, 0.375, 0.25, 0.375, 0.5, 0.375, 0.5, 0.375, 0.25, 0.375, 0.75, 0.375, 1.0, 0.375, 1.0, 0.375, 0.75, 0.375, 0.75, 0.375, 1.0, 0.375, 1.0, 0.375, 0.75, 0.375, 0.75, 0.375, 1.0, 0.375, 1.0, 0.375, 0.75, 0.375, 0.0, 0.375, 0.25, 0.375, 0.25, 0.375, 0.0, 0.375, 0.5, 0.375, 0.75, 0.375, 0.75, 0.375, 0.5, 0.375, 0.0, 0.375, 0.25, 0.375, 0.25, 0.375, 0.0, 0.375, 0.0, 0.375, 0.25, 0.375, 0.25, 0.375, 0.0, 0.375, 0.5, 0.375, 0.75, 0.375, 0.75, 0.375, 0.5, 0.375, 0.25, 0.375, 0.5, 0.375, 0.5, 0.375, 0.25, 0.375, 0.25, 0.375, 0.5, 0.375, 0.5, 0.375, 0.25, 0.375, 0.5, 0.375, 0.75, 0.375, 0.75, 0.375, 0.5, 0.375, 0.25, 0.375, 0.5, 0.375, 0.5, 0.375, 0.25, 0.375, 0.75, 0.375, 1.0, 0.375, 1.0, 0.375, 0.75, 0.375, 0.0, 0.375, 0.25, 0.375, 0.25, 0.375, 0.0, 0.375, 0.75, 0.375, 1.0, 0.375, 1.0, 0.375, 0.75, 0.375, 0.0, 0.375, 0.25, 0.375, 0.25, 0.375, 0.0, 0.375, 0.5, 0.375, 0.75, 0.375, 0.75, 0.375, 0.5, 0.375, 0.5, 0.375, 0.75, 0.375, 0.75, 0.375, 0.5, 0.375, 0.5, 0.375, 0.75, 0.375, 0.75, 0.375, 0.5, 0.375, 0.25, 0.375, 0.5, 0.375, 0.5, 0.375, 0.25, 0.375, 0.75, 0.375, 1.0, 0.375, 1.0, 0.375, 0.75, 0.375, 0.25, 0.375, 0.5, 0.375, 0.5, 0.375, 0.25, 0.375, 0.25, 0.375, 0.5, 0.375, 0.5, 0.375, 0.25, 0.375, 0.75, 0.375, 1.0, 0.375, 1.0, 0.375, 0.75, 0.375, 0.0, 0.375, 0.25, 0.375, 0.25, 0.375, 0.0, 0.375, 0.0, 0.375, 0.25, 0.375, 0.25, 0.375, 0.0, 0.375, 0.75, 0.375, 1.0, 0.375, 1.0, 0.375, 0.75, 0.375, 0.0, 0.375, 0.25, 0.375, 0.25, 0.375, 0.0, 0.375, 0.5, 0.375, 0.75, 0.375, 0.75, 0.375, 0.5, 0.375, 0.25, 0.375, 0.5, 0.375, 0.5, 0.375, 0.25, 0.375, 0.5, 0.375, 0.75, 0.375, 0.75, 0.375, 0.5, 0.375, 0.25, 0.375, 0.5, 0.375, 0.5, 0.375, 0.25, 0.375, 0.75, 0.375, 1.0, 0.375, 1.0, 0.375, 0.75, 0.375, 0.25, 0.375, 0.5, 0.375, 0.5, 0.375, 0.25, 0.375, 0.75, 0.375, 1.0, 0.375, 1.0, 0.375, 0.75, 0.375, 0.0, 0.375, 0.25, 0.375, 0.25, 0.375, 0.0, 0.375, 0.5, 0.375, 0.75, 0.375, 0.75, 0.375, 0.5, 0.375, 0.0, 0.375, 0.25, 0.375, 0.25, 0.375, 0.0, 0.375, 0.75, 0.375, 1.0, 0.375, 1.0, 0.375, 0.75, 0.375, 0.0, 0.375, 0.25, 0.375, 0.25, 0.375, 0.0, 0.375, 0.5, 0.375, 0.75, 0.375, 0.75, 0.375, 0.5, 0.375, 0.25, 0.375, 0.5, 0.375, 0.5, 0.375, 0.25, 0.375, 0.5, 0.375, 0.75, 0.375, 0.75, 0.375, 0.5, 0.375, 0.25, 0.375, 0.5, 0.375, 0.5, 0.375, 0.25, 0.375, 0.75, 0.375, 1.0, 0.375, 1.0, 0.375, 0.75, 0.375, 0.75, 0.375, 1.0, 0.375, 1.0, 0.375, 0.75, 0.375, 0.75, 0.375, 1.0, 0.375, 1.0, 0.375, 0.75, 0.375, 0.0, 0.375, 0.25, 0.375, 0.25, 0.375, 0.0, 0.375, 0.5, 0.375, 0.75, 0.375, 0.75, 0.375, 0.5, 0.125, 0.5, 0.375, 0.5, 0.375, 0.75, 0.125, 0.75, 0.375, 0.0, 0.375, 0.25, 0.375, 0.25, 0.375, 0.0, 0.375, 0.5, 0.375, 0.75, 0.375, 0.75, 0.375, 0.5, 0.375, 0.25, 0.375, 0.5, 0.375, 0.5, 0.375, 0.25])
me_cube_002.materials.append(mat_material_002)
me_cube_002.use_remesh_fix_poles = True
me_cube_002.use_remesh_preserve_attributes = False
me_cube_002.use_mirror_vertex_groups = False
me_cube_002.update()
me_cube_003 = bpy.data.meshes.new('Cube.003')
me_cube_003.from_pydata([(-1.0, -1.0, -1.0), (-1.0, -1.0, 1.0), (-1.0, 1.0, -1.0), (-1.0, 1.0, 1.0), (1.0, -1.0, -1.0), (1.0, -1.0, 1.0), (1.0, 1.0, -1.0), (1.0, 1.0, 1.0), (-1.0, -1.045, -2.722), (-1.0, 0.9554, -2.722), (1.0, -1.045, -2.722), (1.0, 0.9554, -2.722), (-1.0, -1.104, -4.823), (-1.0, 0.8959, -4.823), (1.0, -1.104, -4.823), (1.0, 0.8959, -4.823), (-1.0, -1.104, -6.243), (-1.0, 0.8959, -6.243), (1.0, -1.104, -6.243), (1.0, 0.8959, -6.243), (-1.0, -1.269, -7.296), (-1.0, 0.5069, -7.333), (1.0, -1.269, -7.296), (1.0, 0.5069, -7.333)], [], [(0, 1, 3, 2), (2, 3, 7, 6), (6, 7, 5, 4), (4, 5, 1, 0), (2, 6, 11, 9), (7, 3, 1, 5), (10, 8, 12, 14), (0, 2, 9, 8), (6, 4, 10, 11), (4, 0, 8, 10), (15, 14, 18, 19), (9, 11, 15, 13), (11, 10, 14, 15), (8, 9, 13, 12), (16, 17, 21, 20), (12, 13, 17, 16), (14, 12, 16, 18), (13, 15, 19, 17), (21, 23, 22, 20), (18, 16, 20, 22), (17, 19, 23, 21), (19, 18, 22, 23)])
_uv = me_cube_003.uv_layers.new(name='UVMap')
_uv.uv.foreach_set('vector', [0.375, 0.0, 0.625, 0.0, 0.625, 0.25, 0.375, 0.25, 0.375, 0.25, 0.625, 0.25, 0.625, 0.5, 0.375, 0.5, 0.375, 0.5, 0.625, 0.5, 0.625, 0.75, 0.375, 0.75, 0.375, 0.75, 0.625, 0.75, 0.625, 1.0, 0.375, 1.0, 0.375, 0.25, 0.375, 0.5, 0.375, 0.5, 0.375, 0.25, 0.625, 0.5, 0.875, 0.5, 0.875, 0.75, 0.625, 0.75, 0.375, 0.75, 0.375, 1.0, 0.375, 1.0, 0.375, 0.75, 0.375, 0.0, 0.375, 0.25, 0.375, 0.25, 0.375, 0.0, 0.375, 0.5, 0.375, 0.75, 0.375, 0.75, 0.375, 0.5, 0.375, 0.75, 0.375, 1.0, 0.375, 1.0, 0.375, 0.75, 0.375, 0.5, 0.375, 0.75, 0.375, 0.75, 0.375, 0.5, 0.375, 0.25, 0.375, 0.5, 0.375, 0.5, 0.375, 0.25, 0.375, 0.5, 0.375, 0.75, 0.375, 0.75, 0.375, 0.5, 0.375, 0.0, 0.375, 0.25, 0.375, 0.25, 0.375, 0.0, 0.375, 0.0, 0.375, 0.25, 0.375, 0.25, 0.375, 0.0, 0.375, 0.0, 0.375, 0.25, 0.375, 0.25, 0.375, 0.0, 0.375, 0.75, 0.375, 1.0, 0.375, 1.0, 0.375, 0.75, 0.375, 0.25, 0.375, 0.5, 0.375, 0.5, 0.375, 0.25, 0.125, 0.5, 0.375, 0.5, 0.375, 0.75, 0.125, 0.75, 0.375, 0.75, 0.375, 1.0, 0.375, 1.0, 0.375, 0.75, 0.375, 0.25, 0.375, 0.5, 0.375, 0.5, 0.375, 0.25, 0.375, 0.5, 0.375, 0.75, 0.375, 0.75, 0.375, 0.5])
me_cube_003.materials.append(mat_material_001)
me_cube_003.use_remesh_fix_poles = True
me_cube_003.use_remesh_preserve_attributes = False
me_cube_003.use_mirror_vertex_groups = False
me_cube_003.update()
me_cube_004 = bpy.data.meshes.new('Cube.004')
me_cube_004.from_pydata([(-3.843, 424.2, 1.669), (-3.843, 423.5, 1.669), (-3.136, 423.5, 1.669), (-3.136, 424.2, 1.669), (-3.848, 423.5, 0.9265), (-3.489, 423.4, 1.669), (-3.975, 423.8, 1.669), (-3.489, 424.3, 1.669), (-3.003, 423.8, 1.669), (-3.848, 424.2, 0.9265), (-3.131, 424.2, 0.9265), (-3.131, 423.5, 0.9265), (-3.489, 424.3, 0.9265), (-3.982, 423.8, 0.9265), (-2.996, 423.8, 0.9265), (-3.489, 423.4, 0.9265), (-3.848, 424.2, -1.762), (-3.758, 423.6, -2.202), (-3.848, 423.5, -1.762), (-3.758, 424.1, -2.202), (-3.131, 423.5, -1.762), (-3.22, 423.6, -2.202), (-3.131, 424.2, -1.762), (-3.22, 424.1, -2.202), (-3.848, 423.5, -0.04651), (-3.848, 424.2, -0.04651), (-3.131, 424.2, -0.04651), (-3.131, 423.5, -0.04651), (-3.146, 424.2, -2.114), (-3.832, 423.5, -2.114), (-3.817, 423.8, -2.212), (-3.848, 423.5, -1.019), (-3.489, 423.4, -1.762), (-3.489, 424.2, -2.212), (-3.146, 423.5, -2.114), (-3.982, 423.8, -1.762), (-3.161, 423.8, -2.212), (-3.489, 424.3, -1.762), (-2.996, 423.8, -1.762), (-3.489, 423.5, -2.212), (-3.832, 424.2, -2.114), (-3.848, 424.2, -1.019), (-3.131, 424.2, -1.019), (-3.131, 423.5, -1.019), (-3.489, 423.4, -0.04651), (-2.996, 423.8, -0.04651), (-3.489, 424.3, -0.04651), (-3.982, 423.8, -0.04651), (-3.961, 423.8, -2.115), (-3.489, 424.3, -2.115), (-3.017, 423.8, -2.115), (-3.489, 423.4, -2.115), (-3.489, 423.8, -2.232), (-3.489, 424.3, -1.019), (-3.982, 423.8, -1.019), (-2.996, 423.8, -1.019), (-3.489, 423.4, -1.019), (-3.141, 424.2, 1.845), (-3.838, 423.5, 1.845), (-3.141, 423.5, 1.845), (-3.838, 424.2, 1.845), (-3.968, 423.8, 1.845), (-3.489, 424.3, 1.845), (-3.01, 423.8, 1.845), (-3.489, 423.4, 1.845), (-3.835, 422.3, 1.931), (-3.965, 422.7, 1.932), (-3.489, 423.1, 1.932), (-3.013, 423.3, 1.934), (-3.489, 422.2, 1.932), (-3.143, 423.6, 1.933), (-3.143, 422.9, 1.933), (-3.835, 423.0, 1.931)], [], [(25, 9, 12, 46), (9, 0, 7, 12), (12, 7, 3, 10), (46, 12, 10, 26), (24, 4, 13, 47), (4, 1, 6, 13), (13, 6, 0, 9), (47, 13, 9, 25), (26, 10, 14, 45), (10, 3, 8, 14), (14, 8, 2, 11), (45, 14, 11, 27), (27, 11, 15, 44), (11, 2, 5, 15), (15, 5, 1, 4), (44, 15, 4, 24), (18, 35, 48, 29), (29, 48, 30, 17), (48, 40, 19, 30), (35, 16, 40, 48), (16, 37, 49, 40), (40, 49, 33, 19), (49, 28, 23, 33), (37, 22, 28, 49), (22, 38, 50, 28), (28, 50, 36, 23), (50, 34, 21, 36), (38, 20, 34, 50), (20, 32, 51, 34), (34, 51, 39, 21), (51, 29, 17, 39), (32, 18, 29, 51), (23, 36, 52, 33), (33, 52, 30, 19), (52, 39, 17, 30), (36, 21, 39, 52), (25, 46, 53, 41), (41, 53, 37, 16), (53, 42, 22, 37), (46, 26, 42, 53), (24, 47, 54, 31), (31, 54, 35, 18), (54, 41, 16, 35), (47, 25, 41, 54), (26, 45, 55, 42), (42, 55, 38, 22), (55, 43, 20, 38), (45, 27, 43, 55), (27, 44, 56, 43), (43, 56, 32, 20), (56, 31, 18, 32), (44, 24, 31, 56), (5, 64, 58, 1), (2, 59, 64, 5), (8, 63, 59, 2), (3, 57, 63, 8), (7, 62, 57, 3), (0, 60, 62, 7), (6, 61, 60, 0), (1, 58, 61, 6), (64, 69, 65, 58), (59, 71, 69, 64), (63, 68, 71, 59), (57, 70, 68, 63), (62, 67, 70, 57), (60, 72, 67, 62), (61, 66, 72, 60), (58, 65, 66, 61)])
_uv = me_cube_004.uv_layers.new(name='UVMap')
_uv.uv.foreach_set('vector', [0.5, 0.25, 0.5313, 0.25, 0.5312, 0.375, 0.5, 0.375, 0.5313, 0.25, 0.5625, 0.25, 0.5625, 0.375, 0.5312, 0.375, 0.5312, 0.375, 0.5625, 0.375, 0.5625, 0.5, 0.5313, 0.5, 0.5, 0.375, 0.5312, 0.375, 0.5313, 0.5, 0.5, 0.5, 0.5, 0.0, 0.5313, 0.0, 0.5312, 0.125, 0.5, 0.125, 0.5313, 0.0, 0.5625, 0.0, 0.5625, 0.125, 0.5312, 0.125, 0.5312, 0.125, 0.5625, 0.125, 0.5625, 0.25, 0.5313, 0.25, 0.5, 0.125, 0.5312, 0.125, 0.5313, 0.25, 0.5, 0.25, 0.5, 0.5, 0.5313, 0.5, 0.5312, 0.625, 0.5, 0.625, 0.5313, 0.5, 0.5625, 0.5, 0.5625, 0.625, 0.5312, 0.625, 0.5312, 0.625, 0.5625, 0.625, 0.5625, 0.75, 0.5313, 0.75, 0.5, 0.625, 0.5312, 0.625, 0.5313, 0.75, 0.5, 0.75, 0.5, 0.75, 0.5313, 0.75, 0.5312, 0.875, 0.5, 0.875, 0.5313, 0.75, 0.5625, 0.75, 0.5625, 0.875, 0.5312, 0.875, 0.5312, 0.875, 0.5625, 0.875, 0.5625, 1.0, 0.5313, 1.0, 0.5, 0.875, 0.5312, 0.875, 0.5313, 1.0, 0.5, 1.0, 0.5625, 0.0, 0.5625, 0.125, 0.5938, 0.125, 0.5938, 0.0, 0.5938, 0.0, 0.5938, 0.125, 0.625, 0.125, 0.625, 0.0, 0.5938, 0.125, 0.5938, 0.25, 0.625, 0.25, 0.625, 0.125, 0.5625, 0.125, 0.5625, 0.25, 0.5938, 0.25, 0.5938, 0.125, 0.5625, 0.25, 0.5625, 0.375, 0.5946, 0.3741, 0.5938, 0.25, 0.5938, 0.25, 0.5946, 0.3741, 0.6302, 0.3698, 0.625, 0.25, 0.5946, 0.3741, 0.5979, 0.4965, 0.6667, 0.4583, 0.6302, 0.3698, 0.5625, 0.375, 0.5625, 0.5, 0.5979, 0.4965, 0.5946, 0.3741, 0.5625, 0.5, 0.5625, 0.625, 0.5981, 0.625, 0.5979, 0.4965, 0.5979, 0.4965, 0.5981, 0.625, 0.658, 0.625, 0.6667, 0.4583, 0.5981, 0.625, 0.5979, 0.7535, 0.6667, 0.7917, 0.658, 0.625, 0.5625, 0.625, 0.5625, 0.75, 0.5979, 0.7535, 0.5981, 0.625, 0.5625, 0.75, 0.5625, 0.875, 0.5946, 0.8759, 0.5979, 0.7535, 0.5979, 0.7535, 0.5946, 0.8759, 0.6302, 0.8802, 0.6667, 0.7917, 0.5946, 0.8759, 0.5938, 1.0, 0.625, 1.0, 0.6302, 0.8802, 0.5625, 0.875, 0.5625, 1.0, 0.5938, 1.0, 0.5946, 0.8759, 0.6667, 0.4583, 0.658, 0.625, 0.7543, 0.625, 0.7552, 0.4948, 0.7552, 0.4948, 0.7543, 0.625, 0.875, 0.625, 0.875, 0.5, 0.7543, 0.625, 0.7552, 0.7552, 0.875, 0.75, 0.875, 0.625, 0.658, 0.625, 0.6667, 0.7917, 0.7552, 0.7552, 0.7543, 0.625, 0.5, 0.25, 0.5, 0.375, 0.5312, 0.375, 0.5313, 0.25, 0.5313, 0.25, 0.5312, 0.375, 0.5625, 0.375, 0.5625, 0.25, 0.5312, 0.375, 0.5313, 0.5, 0.5625, 0.5, 0.5625, 0.375, 0.5, 0.375, 0.5, 0.5, 0.5313, 0.5, 0.5312, 0.375, 0.5, 0.0, 0.5, 0.125, 0.5312, 0.125, 0.5313, 0.0, 0.5313, 0.0, 0.5312, 0.125, 0.5625, 0.125, 0.5625, 0.0, 0.5312, 0.125, 0.5313, 0.25, 0.5625, 0.25, 0.5625, 0.125, 0.5, 0.125, 0.5, 0.25, 0.5313, 0.25, 0.5312, 0.125, 0.5, 0.5, 0.5, 0.625, 0.5312, 0.625, 0.5313, 0.5, 0.5313, 0.5, 0.5312, 0.625, 0.5625, 0.625, 0.5625, 0.5, 0.5312, 0.625, 0.5313, 0.75, 0.5625, 0.75, 0.5625, 0.625, 0.5, 0.625, 0.5, 0.75, 0.5313, 0.75, 0.5312, 0.625, 0.5, 0.75, 0.5, 0.875, 0.5312, 0.875, 0.5313, 0.75, 0.5313, 0.75, 0.5312, 0.875, 0.5625, 0.875, 0.5625, 0.75, 0.5312, 0.875, 0.5313, 1.0, 0.5625, 1.0, 0.5625, 0.875, 0.5, 0.875, 0.5, 1.0, 0.5313, 1.0, 0.5312, 0.875, 0.5625, 0.875, 0.5786, 0.8754, 0.5781, 1.0, 0.5625, 1.0, 0.5625, 0.75, 0.5802, 0.7517, 0.5786, 0.8754, 0.5625, 0.875, 0.5625, 0.625, 0.5803, 0.625, 0.5802, 0.7517, 0.5625, 0.75, 0.5625, 0.5, 0.5802, 0.4983, 0.5803, 0.625, 0.5625, 0.625, 0.5625, 0.375, 0.5786, 0.3746, 0.5802, 0.4983, 0.5625, 0.5, 0.5625, 0.25, 0.5781, 0.25, 0.5786, 0.3746, 0.5625, 0.375, 0.5625, 0.125, 0.5781, 0.125, 0.5781, 0.25, 0.5625, 0.25, 0.5625, 0.0, 0.5781, 0.0, 0.5781, 0.125, 0.5625, 0.125, 0.5786, 0.8754, 0.5866, 0.8757, 0.5859, 1.0, 0.5781, 1.0, 0.5802, 0.7517, 0.589, 0.7526, 0.5866, 0.8757, 0.5786, 0.8754, 0.5803, 0.625, 0.5892, 0.625, 0.589, 0.7526, 0.5802, 0.7517, 0.5802, 0.4983, 0.589, 0.4974, 0.5892, 0.625, 0.5803, 0.625, 0.5786, 0.3746, 0.5866, 0.3743, 0.589, 0.4974, 0.5802, 0.4983, 0.5781, 0.25, 0.5859, 0.25, 0.5866, 0.3743, 0.5786, 0.3746, 0.5781, 0.125, 0.5859, 0.125, 0.5859, 0.25, 0.5781, 0.25, 0.5781, 0.0, 0.5859, 0.0, 0.5859, 0.125, 0.5781, 0.125])
me_cube_004.materials.append(mat_material_003)
me_cube_004.use_remesh_fix_poles = True
me_cube_004.use_remesh_preserve_attributes = False
me_cube_004.use_mirror_vertex_groups = False
me_cube_004.update()

# ---- objects
ob_main_structure = bpy.data.objects.new('main structure', me_cube_002)
ob_grip = bpy.data.objects.new('grip', me_cube_003)
ob_cube = bpy.data.objects.new('Cube', me_cube_004)

# ---- transforms, parenting, visibility, modifiers, constraints
ob_main_structure.location = (1.234e-16, -0.1213, -0.5556)
ob_main_structure.rotation_euler = (0.1184, -2.623e-17, -1.555e-18)
ob_main_structure.scale = (0.01297, 0.02296, 0.02296)
ob_main_structure.lineart.crease_threshold = 0.0
_m = ob_main_structure.modifiers.new('Bevel', 'BEVEL')
_m.width = 0.27
_m.width_pct = 0.27
_m.segments = 4
ob_grip.location = (-1.317e-16, -0.1154, -0.5929)
ob_grip.rotation_euler = (0.1293, 2.863e-17, 1.854e-18)
ob_grip.scale = (0.01336, 0.02366, 0.02366)
ob_grip.lineart.crease_threshold = 0.0
_m = ob_grip.modifiers.new('Bevel', 'BEVEL')
_m.width = 0.27
_m.width_pct = 0.27
_m.segments = 4
ob_cube.location = (0.03429, -4.173, 0.1771)
ob_cube.rotation_euler = (-0.007676, -1.704e-18, 6.543e-21)
ob_cube.scale = (0.01023, 0.01023, 1.013)
ob_cube.lineart.crease_threshold = 0.0

# ---- collection membership
col_collection.objects.link(ob_main_structure)
col_collection.objects.link(ob_grip)
col_collection.objects.link(ob_cube)

# ---- scene / render settings (as saved in the file)
scene.frame_start = 1; scene.frame_end = 250; scene.frame_set(1)
scene.render.engine = 'BLENDER_EEVEE_NEXT'
scene.cycles.use_denoising = False
scene.cycles.samples = 128
scene.cycles.sampling_pattern = 'TABULATED_SOBOL'
scene.cycles.use_adaptive_sampling = False
scene.cycles.use_light_tree = False
scene.view_settings.view_transform = 'Filmic'
bpy.context.view_layer.update()

# ---- added for rendering (the .blend has no active camera and no usable light): camera, sun
cam_auto = bpy.data.cameras.new('AutoCamera')
cam_auto.lens = 50.0
cam_auto.sensor_width = 36.0
cam_auto.clip_end = 1000.0
ob_auto_camera = bpy.data.objects.new('AutoCamera', cam_auto)
scene.collection.objects.link(ob_auto_camera)
ob_auto_camera.location = (4.18067, -4.91569, 3.35571)
ob_auto_camera.rotation_euler = (1.09748, -7.21219e-08, 0.694738)
scene.camera = ob_auto_camera
light_auto_sun = bpy.data.lights.new('AutoSun', 'SUN')
light_auto_sun.energy = 3.0
light_auto_sun.angle = 0.0523599
ob_auto_sun = bpy.data.objects.new('AutoSun', light_auto_sun)
scene.collection.objects.link(ob_auto_sun)
ob_auto_sun.rotation_euler = (0.872665, 0.174533, 0.523599)
bpy.context.view_layer.update()

